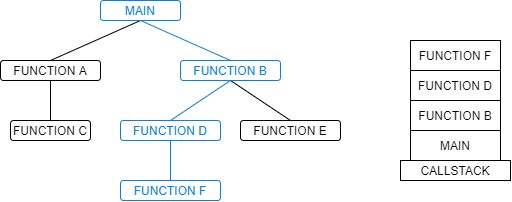

The diagram above was exported from draw.io. Its source (the exported page's mxGraphModel, read from the mxfile embedded in the PNG):
<mxGraphModel dx="470" dy="363" grid="1" gridSize="10" guides="1" tooltips="1" connect="1" arrows="1" fold="1" page="1" pageScale="1" pageWidth="850" pageHeight="1100" math="0" shadow="0">
  <root>
    <mxCell id="0" />
    <mxCell id="1" parent="0" />
    <mxCell id="2" value="CALLSTACK" style="rounded=0;whiteSpace=wrap;html=1;" parent="1" vertex="1">
      <mxGeometry x="510" y="490" width="110" height="20" as="geometry" />
    </mxCell>
    <mxCell id="3" value="MAIN" style="rounded=0;whiteSpace=wrap;html=1;" parent="1" vertex="1">
      <mxGeometry x="520" y="460" width="90" height="30" as="geometry" />
    </mxCell>
    <mxCell id="4" value="FUNCTION B" style="rounded=0;whiteSpace=wrap;html=1;" parent="1" vertex="1">
      <mxGeometry x="520" y="430" width="90" height="30" as="geometry" />
    </mxCell>
    <mxCell id="5" value="FUNCTION D" style="rounded=0;whiteSpace=wrap;html=1;" parent="1" vertex="1">
      <mxGeometry x="520" y="400" width="90" height="30" as="geometry" />
    </mxCell>
    <mxCell id="6" value="FUNCTION F" style="rounded=0;whiteSpace=wrap;html=1;" parent="1" vertex="1">
      <mxGeometry x="520" y="370" width="90" height="30" as="geometry" />
    </mxCell>
    <mxCell id="23" style="rounded=0;orthogonalLoop=1;jettySize=auto;html=1;exitX=0.5;exitY=1;exitDx=0;exitDy=0;entryX=0.5;entryY=0;entryDx=0;entryDy=0;endArrow=none;endFill=0;" edge="1" parent="1" source="16" target="17">
      <mxGeometry relative="1" as="geometry" />
    </mxCell>
    <mxCell id="24" style="edgeStyle=none;rounded=0;orthogonalLoop=1;jettySize=auto;html=1;exitX=0.5;exitY=1;exitDx=0;exitDy=0;entryX=0.5;entryY=0;entryDx=0;entryDy=0;strokeColor=#0F80D0;endArrow=none;endFill=0;" edge="1" parent="1" source="16" target="18">
      <mxGeometry relative="1" as="geometry" />
    </mxCell>
    <mxCell id="16" value="MAIN" style="rounded=1;whiteSpace=wrap;html=1;strokeColor=#0F80D0;fontColor=#0F80D0;" vertex="1" parent="1">
      <mxGeometry x="210" y="330" width="80" height="20" as="geometry" />
    </mxCell>
    <mxCell id="27" style="edgeStyle=none;rounded=0;orthogonalLoop=1;jettySize=auto;html=1;exitX=0.5;exitY=1;exitDx=0;exitDy=0;entryX=0.5;entryY=0;entryDx=0;entryDy=0;endArrow=none;endFill=0;" edge="1" parent="1" source="17" target="21">
      <mxGeometry relative="1" as="geometry" />
    </mxCell>
    <mxCell id="17" value="FUNCTION A" style="rounded=1;whiteSpace=wrap;html=1;" vertex="1" parent="1">
      <mxGeometry x="110" y="390" width="100" height="20" as="geometry" />
    </mxCell>
    <mxCell id="25" style="edgeStyle=none;rounded=0;orthogonalLoop=1;jettySize=auto;html=1;exitX=0.5;exitY=1;exitDx=0;exitDy=0;entryX=0.5;entryY=0;entryDx=0;entryDy=0;strokeColor=#0F80D0;endArrow=none;endFill=0;" edge="1" parent="1" source="18" target="20">
      <mxGeometry relative="1" as="geometry" />
    </mxCell>
    <mxCell id="26" style="edgeStyle=none;rounded=0;orthogonalLoop=1;jettySize=auto;html=1;exitX=0.5;exitY=1;exitDx=0;exitDy=0;entryX=0.5;entryY=0;entryDx=0;entryDy=0;endArrow=none;endFill=0;" edge="1" parent="1" source="18" target="19">
      <mxGeometry relative="1" as="geometry" />
    </mxCell>
    <mxCell id="18" value="FUNCTION B" style="rounded=1;whiteSpace=wrap;html=1;strokeColor=#0F80D0;fontColor=#0F80D0;" vertex="1" parent="1">
      <mxGeometry x="290" y="390" width="100" height="20" as="geometry" />
    </mxCell>
    <mxCell id="19" value="FUNCTION E" style="rounded=1;whiteSpace=wrap;html=1;" vertex="1" parent="1">
      <mxGeometry x="350" y="450" width="100" height="20" as="geometry" />
    </mxCell>
    <mxCell id="28" style="edgeStyle=none;rounded=0;orthogonalLoop=1;jettySize=auto;html=1;exitX=0.5;exitY=1;exitDx=0;exitDy=0;entryX=0.5;entryY=0;entryDx=0;entryDy=0;strokeColor=#0F80D0;endArrow=none;endFill=0;" edge="1" parent="1" source="20" target="22">
      <mxGeometry relative="1" as="geometry" />
    </mxCell>
    <mxCell id="20" value="FUNCTION D" style="rounded=1;whiteSpace=wrap;html=1;strokeColor=#0F80D0;fontColor=#0F80D0;" vertex="1" parent="1">
      <mxGeometry x="230" y="450" width="100" height="20" as="geometry" />
    </mxCell>
    <mxCell id="21" value="FUNCTION C" style="rounded=1;whiteSpace=wrap;html=1;" vertex="1" parent="1">
      <mxGeometry x="120" y="450" width="80" height="20" as="geometry" />
    </mxCell>
    <mxCell id="22" value="FUNCTION F" style="rounded=1;whiteSpace=wrap;html=1;strokeColor=#0F80D0;fontColor=#0F80D0;" vertex="1" parent="1">
      <mxGeometry x="230" y="510" width="100" height="20" as="geometry" />
    </mxCell>
  </root>
</mxGraphModel>